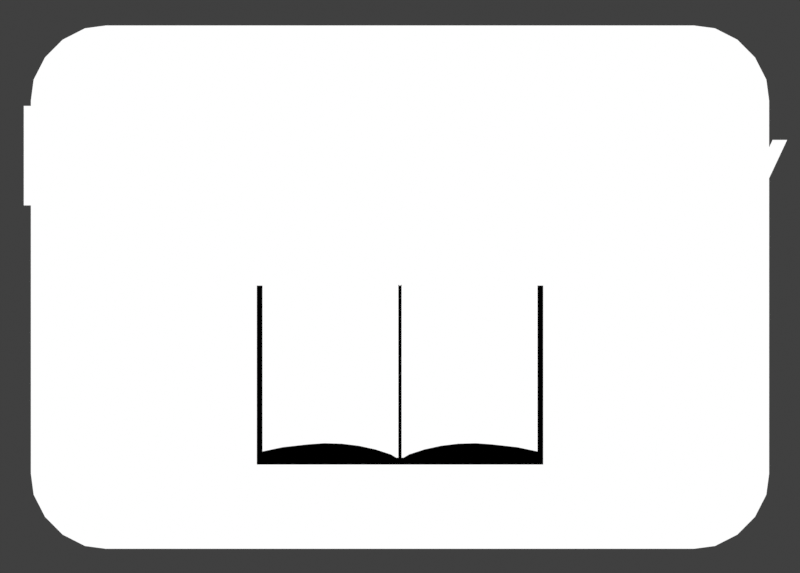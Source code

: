 # Source: tablet.blend  (saved by Blender 4.5.90; exported with 4.5.12 LTS)
import bpy
from mathutils import Matrix  # noqa: F401  (used for matrix-valued properties, if any)

bpy.ops.wm.read_factory_settings(use_empty=True)
scene = bpy.context.scene
scene.name = 'Scene'

# ---- collections
col_collection = bpy.data.collections.new('Collection'); scene.collection.children.link(col_collection)

# ---- materials (node trees are filled in below, after node groups)
mat_material = bpy.data.materials.new('Material')
mat_material.alpha_threshold = 0.0
mat_material.use_backface_culling = True
mat_material.roughness = 0.5
mat_material.line_color = (0.0, 0.0, 0.0, 1.0)
mat_material_001 = bpy.data.materials.new('Material.001')
mat_material_001.alpha_threshold = 0.0
mat_material_001.use_backface_culling = True
mat_material_001.roughness = 0.5
mat_material_001.line_color = (0.0, 0.0, 0.0, 1.0)

# ---- material node trees
mat_material.use_nodes = True; mat_material.node_tree.nodes.clear()
_N = mat_material.node_tree.nodes; _L = mat_material.node_tree.links
n0 = _N.new('ShaderNodeOutputMaterial'); n0.name = 'Material Output'; n0.location = (300, 300)
n1 = _N.new('ShaderNodeEmission'); n1.name = 'Emission'; n1.location = (10, 300)
n1.inputs[0].default_value = (0.0, 0.0, 0.0, 1.0)
_L.new(n1.outputs[0], n0.inputs[0])
n0.is_active_output = True
mat_material_001.use_nodes = True; mat_material_001.node_tree.nodes.clear()
_N = mat_material_001.node_tree.nodes; _L = mat_material_001.node_tree.links
n0 = _N.new('ShaderNodeOutputMaterial'); n0.name = 'Material Output'; n0.location = (300, 300)
n1 = _N.new('ShaderNodeEmission'); n1.name = 'Emission'; n1.location = (10, 300)
_L.new(n1.outputs[0], n0.inputs[0])
n0.is_active_output = True

# ---- world
world_world = bpy.data.worlds.new('World'); scene.world = world_world
world_world.use_nodes = True; world_world.node_tree.nodes.clear()
_N = world_world.node_tree.nodes; _L = world_world.node_tree.links
n0 = _N.new('ShaderNodeOutputWorld'); n0.name = 'World Output'; n0.location = (300, 300)
n1 = _N.new('ShaderNodeBackground'); n1.name = 'Background'; n1.location = (10, 300)
n1.inputs[0].default_value = (0.05088, 0.05088, 0.05088, 1.0)
_L.new(n1.outputs[0], n0.inputs[0])
n0.is_active_output = True
world_world.color = (0.05088, 0.05088, 0.05088)
world_world.sun_shadow_jitter_overblur = 0.0

# ---- cameras
cam_camera = bpy.data.cameras.new('Camera')
cam_camera.type = 'ORTHO'
cam_camera.ortho_scale = 2.48

# ---- meshes
me_plane = bpy.data.meshes.new('Plane')
me_plane.from_pydata([(-0.9, -5.96e-08, -0.6667), (-1.0, -5.066e-08, -0.5667), (-0.9309, -5.917e-08, -0.6618), (-0.9588, -5.79e-08, -0.6476), (-0.9809, -5.592e-08, -0.6254), (-0.9951, -5.343e-08, -0.5976), (1.0, -5.066e-08, -0.5667), (0.9, -5.96e-08, -0.6667), (0.9951, -5.343e-08, -0.5976), (0.9809, -5.592e-08, -0.6254), (0.9588, -5.79e-08, -0.6476), (0.9309, -5.917e-08, -0.6618), (-0.9, 5.96e-08, 0.6667), (-1.0, 5.066e-08, 0.5667), (-0.9309, 5.917e-08, 0.6618), (-0.9588, 5.79e-08, 0.6476), (-0.9809, 5.592e-08, 0.6254), (-0.9951, 5.343e-08, 0.5976), (0.9, 5.96e-08, 0.6667), (1.0, 5.066e-08, 0.5667), (0.9309, 5.917e-08, 0.6618), (0.9588, 5.79e-08, 0.6476), (0.9809, 5.592e-08, 0.6254), (0.9951, 5.343e-08, 0.5976), (-0.9, -0.699, -0.6667), (-1.0, -0.699, -0.5667), (-0.9309, -0.699, -0.6618), (-0.9588, -0.699, -0.6476), (-0.9809, -0.699, -0.6254), (-0.9951, -0.699, -0.5976), (1.0, -0.699, -0.5667), (0.9, -0.699, -0.6667), (0.9951, -0.699, -0.5976), (0.9809, -0.699, -0.6254), (0.9588, -0.699, -0.6476), (0.9309, -0.699, -0.6618), (-0.9, -0.699, 0.6667), (-1.0, -0.699, 0.5667), (-0.9309, -0.699, 0.6618), (-0.9588, -0.699, 0.6476), (-0.9809, -0.699, 0.6254), (-0.9951, -0.699, 0.5976), (0.9, -0.699, 0.6667), (1.0, -0.699, 0.5667), (0.9309, -0.699, 0.6618), (0.9588, -0.699, 0.6476), (0.9809, -0.699, 0.6254), (0.9951, -0.699, 0.5976)], [], [(1, 13, 17, 16, 15, 14, 12, 18, 20, 21, 22, 23, 19, 6, 8, 9, 10, 11, 7, 0, 2, 3, 4, 5), (25, 29, 28, 27, 26, 24, 31, 35, 34, 33, 32, 30, 43, 47, 46, 45, 44, 42, 36, 38, 39, 40, 41, 37), (21, 20, 44, 45), (10, 9, 33, 34), (5, 4, 28, 29), (20, 18, 42, 44), (9, 8, 32, 33), (4, 3, 27, 28), (18, 12, 36, 42), (8, 6, 30, 32), (3, 2, 26, 27), (12, 14, 38, 36), (6, 19, 43, 30), (2, 0, 24, 26), (14, 15, 39, 38), (19, 23, 47, 43), (0, 7, 31, 24), (15, 16, 40, 39), (23, 22, 46, 47), (7, 11, 35, 31), (16, 17, 41, 40), (13, 1, 25, 37), (22, 21, 45, 46), (11, 10, 34, 35), (17, 13, 37, 41), (1, 5, 29, 25)])
_uv = me_plane.uv_layers.new(name='UVMap')
_uv.uv.foreach_set('vector', [0.0, 0.075, 0.0, 0.925, 0.002447, 0.9482, 0.009549, 0.9691, 0.02061, 0.9857, 0.03455, 0.9963, 0.05, 1.0, 0.95, 1.0, 0.9655, 0.9963, 0.9794, 0.9857, 0.9905, 0.9691, 0.9976, 0.9482, 1.0, 0.925, 1.0, 0.075, 0.9976, 0.05182, 0.9905, 0.03092, 0.9794, 0.01432, 0.9655, 0.003671, 0.95, 0.0, 0.05, 0.0, 0.03455, 0.003671, 0.02061, 0.01432, 0.009549, 0.03092, 0.002447, 0.05182, 0.0, 0.075, 0.002447, 0.05182, 0.009549, 0.03092, 0.02061, 0.01432, 0.03455, 0.003671, 0.05, 0.0, 0.95, 0.0, 0.9655, 0.003671, 0.9794, 0.01432, 0.9905, 0.03092, 0.9976, 0.05182, 1.0, 0.075, 1.0, 0.925, 0.9976, 0.9482, 0.9905, 0.9691, 0.9794, 0.9857, 0.9655, 0.9963, 0.95, 1.0, 0.05, 1.0, 0.03455, 0.9963, 0.02061, 0.9857, 0.009549, 0.9691, 0.002447, 0.9482, 0.0, 0.925, 0.9794, 0.9857, 0.9655, 0.9963, 0.9655, 0.9963, 0.9794, 0.9857, 0.9794, 0.01432, 0.9905, 0.03092, 0.9905, 0.03092, 0.9794, 0.01432, 0.002447, 0.05182, 0.009549, 0.03092, 0.009549, 0.03092, 0.002447, 0.05182, 0.9655, 0.9963, 0.95, 1.0, 0.95, 1.0, 0.9655, 0.9963, 0.9905, 0.03092, 0.9976, 0.05182, 0.9976, 0.05182, 0.9905, 0.03092, 0.009549, 0.03092, 0.02061, 0.01432, 0.02061, 0.01432, 0.009549, 0.03092, 0.95, 1.0, 0.05, 1.0, 0.05, 1.0, 0.95, 1.0, 0.9976, 0.05182, 1.0, 0.075, 1.0, 0.075, 0.9976, 0.05182, 0.02061, 0.01432, 0.03455, 0.003671, 0.03455, 0.003671, 0.02061, 0.01432, 0.05, 1.0, 0.03455, 0.9963, 0.03455, 0.9963, 0.05, 1.0, 1.0, 0.075, 1.0, 0.925, 1.0, 0.925, 1.0, 0.075, 0.03455, 0.003671, 0.05, 0.0, 0.05, 0.0, 0.03455, 0.003671, 0.03455, 0.9963, 0.02061, 0.9857, 0.02061, 0.9857, 0.03455, 0.9963, 1.0, 0.925, 0.9976, 0.9482, 0.9976, 0.9482, 1.0, 0.925, 0.05, 0.0, 0.95, 0.0, 0.95, 0.0, 0.05, 0.0, 0.02061, 0.9857, 0.009549, 0.9691, 0.009549, 0.9691, 0.02061, 0.9857, 0.9976, 0.9482, 0.9905, 0.9691, 0.9905, 0.9691, 0.9976, 0.9482, 0.95, 0.0, 0.9655, 0.003671, 0.9655, 0.003671, 0.95, 0.0, 0.009549, 0.9691, 0.002447, 0.9482, 0.002447, 0.9482, 0.009549, 0.9691, 0.0, 0.925, 0.0, 0.075, 0.0, 0.075, 0.0, 0.925, 0.9905, 0.9691, 0.9794, 0.9857, 0.9794, 0.9857, 0.9905, 0.9691, 0.9655, 0.003671, 0.9794, 0.01432, 0.9794, 0.01432, 0.9655, 0.003671, 0.002447, 0.9482, 0.0, 0.925, 0.0, 0.925, 0.002447, 0.9482, 0.0, 0.075, 0.002447, 0.05182, 0.002447, 0.05182, 0.0, 0.075])
me_plane.materials.append(mat_material)
me_plane.materials.append(mat_material_001)
me_plane.update()
me_plane_001 = bpy.data.meshes.new('Plane.001')
me_plane_001.from_pydata([(-0.6476, -0.9996, -0.5671), (0.6476, -0.9996, -0.5671), (-0.6476, -0.9996, 0.02034), (0.6476, -0.9996, 0.02034), (-0.2562, -1.422, 0.09746), (-0.3319, -1.422, 0.1005), (-0.4047, -1.422, 0.09307), (-0.5147, -1.422, 0.07535), (-0.6044, -1.422, 0.04798), (-0.6044, -1.422, 0.01199), (-0.6044, -1.422, -0.03123), (-0.6044, -1.422, -0.07996), (-0.6044, -1.422, -0.1323), (-0.6044, -1.422, -0.186), (-0.6044, -1.422, -0.2392), (-0.6044, -1.422, -0.2895), (-0.5305, -1.422, -0.335), (-0.4717, -1.422, -0.375), (-0.4047, -1.422, -0.408), (-0.3319, -1.422, -0.4317), (-0.2562, -1.422, -0.4451), (-0.1805, -1.422, -0.4479), (-0.1077, -1.422, -0.4401), (-0.04057, -1.422, -0.422), (0.01823, -1.422, -0.3944), (0.06648, -1.422, -0.3584), (0.1023, -1.422, -0.3154), (0.1244, -1.422, -0.2671), (0.1319, -1.422, -0.2152), (0.1244, -1.422, -0.1616), (0.1023, -1.422, -0.1083), (0.06648, -1.422, -0.05715), (0.01823, -1.422, -0.009942), (-0.04057, -1.422, 0.03008), (-0.1077, -1.422, 0.06139), (-0.1805, -1.422, 0.0842), (0.2562, -1.422, 0.09746), (0.3319, -1.422, 0.1005), (0.4047, -1.422, 0.09307), (0.5147, -1.422, 0.07535), (0.6044, -1.422, 0.04798), (0.6044, -1.422, 0.01199), (0.6044, -1.422, -0.03123), (0.6044, -1.422, -0.07996), (0.6044, -1.422, -0.1323), (0.6044, -1.422, -0.186), (0.6044, -1.422, -0.2392), (0.6044, -1.422, -0.2895), (0.5305, -1.422, -0.335), (0.4717, -1.422, -0.375), (0.4047, -1.422, -0.408), (0.3319, -1.422, -0.4317), (0.2562, -1.422, -0.4451), (0.1805, -1.422, -0.4479), (0.1077, -1.422, -0.4401), (0.04057, -1.422, -0.422), (-0.01823, -1.422, -0.3944), (-0.06648, -1.422, -0.3584), (-0.1023, -1.422, -0.3154), (-0.1244, -1.422, -0.2671), (-0.1319, -1.422, -0.2152), (-0.1244, -1.422, -0.1616), (-0.1023, -1.422, -0.1083), (-0.06648, -1.422, -0.05715), (-0.01823, -1.422, -0.009942), (0.04057, -1.422, 0.03008), (0.1077, -1.422, 0.06139), (0.1805, -1.422, 0.0842), (-0.5632, -0.9996, -0.5671), (-0.5632, -0.9996, 0.02034), (-0.6279, -1.571, -0.5501), (-0.6279, -1.571, 0.004573), (-0.6034, -1.571, -0.5501), (-0.6034, -1.571, 0.004573), (0.6279, -1.571, -0.5501), (0.6279, -1.571, 0.004573), (0.6034, -1.571, -0.5501), (0.6034, -1.571, 0.004573), (0.006697, -1.571, -0.5501), (0.006697, -1.571, 0.007688), (-0.007062, -1.571, -0.5501), (-0.007062, -1.571, 0.007688), (-0.0001824, -1.571, 0.003736), (-0.0001824, -1.571, -0.5501), (-0.6087, -1.571, -0.5501), (0.613, -1.571, -0.5501), (-0.6087, -1.571, -0.529), (0.613, -1.571, -0.529), (0.6043, -1.571, -0.5339), (-0.6087, -1.571, -0.5339), (-0.2562, -1.437, -0.4856), (-0.3319, -1.437, -0.4841), (-0.4047, -1.437, -0.4878), (-0.5147, -1.437, -0.4965), (-0.6044, -1.437, -0.5099), (-0.6044, -1.437, -0.5276), (-0.6044, -1.437, -0.5436), (0.01823, -1.437, -0.5436), (-0.04057, -1.437, -0.5187), (-0.1077, -1.437, -0.5033), (-0.1805, -1.437, -0.4921), (0.2562, -1.437, -0.4856), (0.3319, -1.437, -0.4841), (0.4047, -1.437, -0.4878), (0.5147, -1.437, -0.4965), (0.6044, -1.437, -0.5099), (0.6044, -1.437, -0.5276), (0.6044, -1.437, -0.5436), (-0.01823, -1.437, -0.5436), (0.04057, -1.437, -0.5187), (0.1077, -1.437, -0.5033), (0.1805, -1.437, -0.4921)], [], [(68, 1, 3, 69), (5, 6, 7, 8, 9, 10, 11, 12, 13, 14, 15, 16, 17, 18, 19, 20, 21, 22, 23, 24, 25, 26, 27, 28, 29, 30, 31, 32, 33, 34, 35, 4), (37, 36, 67, 66, 65, 64, 63, 62, 61, 60, 59, 58, 57, 56, 55, 54, 53, 52, 51, 50, 49, 48, 47, 46, 45, 44, 43, 42, 41, 40, 39, 38), (0, 68, 69, 2), (70, 72, 73, 71), (74, 75, 77, 76), (83, 82, 81, 80), (78, 79, 82, 83), (89, 88, 87, 86), (84, 85, 88, 89), (91, 92, 93, 94, 95, 96, 97, 98, 99, 100, 90), (102, 101, 111, 110, 109, 108, 107, 106, 105, 104, 103)])
me_plane_001.polygons.foreach_set('material_index', [0, 0, 0, 0, 1, 1, 1, 1, 1, 1, 1, 1])
_uv = me_plane_001.uv_layers.new(name='UVMap')
_uv.uv.foreach_set('vector', [0.06522, 0.0, 1.0, 0.0, 1.0, 1.0, 0.06522, 1.0, 0.0, 0.0, 0.0, 0.0, 0.0, 0.0, 0.0, 0.0, 0.0, 0.0, 0.0, 0.0, 0.0, 0.0, 0.0, 0.0, 0.0, 0.0, 0.0, 0.0, 0.0, 0.0, 0.0, 0.0, 0.0, 0.0, 0.0, 0.0, 0.0, 0.0, 0.0, 0.0, 0.0, 0.0, 0.0, 0.0, 0.0, 0.0, 0.0, 0.0, 0.0, 0.0, 0.0, 0.0, 0.0, 0.0, 0.0, 0.0, 0.0, 0.0, 0.0, 0.0, 0.0, 0.0, 0.0, 0.0, 0.0, 0.0, 0.0, 0.0, 0.0, 0.0, 0.0, 0.0, 0.0, 0.0, 0.0, 0.0, 0.0, 0.0, 0.0, 0.0, 0.0, 0.0, 0.0, 0.0, 0.0, 0.0, 0.0, 0.0, 0.0, 0.0, 0.0, 0.0, 0.0, 0.0, 0.0, 0.0, 0.0, 0.0, 0.0, 0.0, 0.0, 0.0, 0.0, 0.0, 0.0, 0.0, 0.0, 0.0, 0.0, 0.0, 0.0, 0.0, 0.0, 0.0, 0.0, 0.0, 0.0, 0.0, 0.0, 0.0, 0.0, 0.0, 0.0, 0.0, 0.0, 0.0, 0.0, 0.0, 0.0, 0.0, 0.0, 0.0, 0.0, 0.0, 0.0, 0.0, 0.0, 0.0, 0.06522, 0.0, 0.06522, 1.0, 0.0, 1.0, 0.0, 0.0, 0.06522, 0.0, 0.06522, 1.0, 0.0, 1.0, 0.0, 0.0, 0.0, 1.0, 0.06522, 1.0, 0.06522, 0.0, 0.03261, 0.0, 0.03261, 1.0, 0.06522, 1.0, 0.06522, 0.0, 0.0, 0.0, 0.0, 1.0, 0.03261, 1.0, 0.03261, 0.0, 0.03261, 0.0, 0.03261, 1.0, 0.06522, 1.0, 0.06522, 0.0, 0.0, 0.0, 0.0, 1.0, 0.03261, 1.0, 0.03261, 0.0, 0.0, 0.0, 0.0, 0.0, 0.0, 0.0, 0.0, 0.0, 0.0, 0.0, 0.0, 0.0, 0.0, 0.0, 0.0, 0.0, 0.0, 0.0, 0.0, 0.0, 0.0, 0.0, 0.0, 0.0, 0.0, 0.0, 0.0, 0.0, 0.0, 0.0, 0.0, 0.0, 0.0, 0.0, 0.0, 0.0, 0.0, 0.0, 0.0, 0.0, 0.0, 0.0, 0.0, 0.0])
me_plane_001.materials.append(mat_material_001)
me_plane_001.materials.append(mat_material)
me_plane_001.update()

# ---- curves / text
txt_text = bpy.data.curves.new('Text', 'FONT')
txt_text.dimensions = '2D'
txt_text.body = 'How To Play'
txt_text.materials.append(mat_material_001)
txt_text.align_x = 'CENTER'

# ---- objects
ob_camera = bpy.data.objects.new('Camera', cam_camera)
ob_plane = bpy.data.objects.new('Plane', me_plane)
ob_text = bpy.data.objects.new('Text', txt_text)
ob_plane_001 = bpy.data.objects.new('Plane.001', me_plane_001)

# ---- transforms, parenting, visibility, modifiers, constraints
ob_camera.location = (0.0, -10.0, 0.0)
ob_camera.rotation_euler = (1.571, 0.0, 0.0)
ob_plane.location = (0.0, 0.0, 0.0)
_m = ob_plane.modifiers.new('Solidify', 'SOLIDIFY')
_m.thickness = -0.2
_m.material_offset = 999
_m.use_flip_normals = True
ob_text.location = (0.0, -1.134, 0.2532)
ob_text.rotation_euler = (1.571, -0.0, 0.0)
ob_text.scale = (0.4524, 0.4524, 0.4524)
ob_plane_001.location = (0.0, 0.0, 0.0)
ob_plane_001.scale = (0.7068, 1.0, 1.0)

# ---- collection membership
col_collection.objects.link(ob_camera)
col_collection.objects.link(ob_plane)
col_collection.objects.link(ob_text)
col_collection.objects.link(ob_plane_001)

# ---- scene / render settings (as saved in the file)
scene.camera = ob_camera
scene.frame_start = 0; scene.frame_end = 250; scene.frame_set(0)
scene.render.engine = 'BLENDER_EEVEE_NEXT'
scene.render.resolution_x = 313
scene.render.resolution_y = 224
scene.render.fps = 60
scene.render.film_transparent = True
scene.view_settings.view_transform = 'Standard'
bpy.context.view_layer.update()
